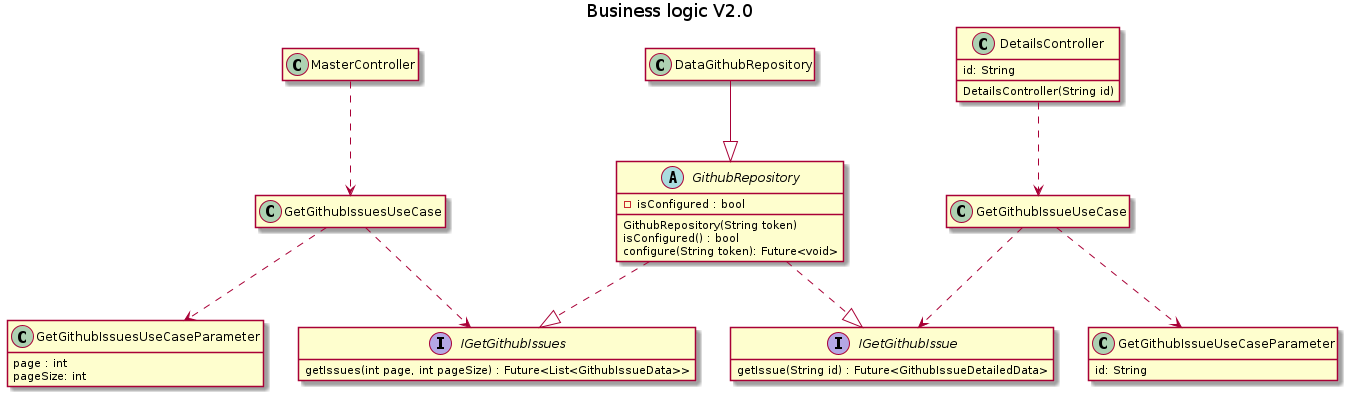

The diagram above was rendered by PlantUML. Its source (embedded in the PNG):
@startuml business_logic
title Business logic V2.0
hide empty members

Class MasterController{
}
class DetailsController{
    id: String
    DetailsController(String id)
}
class GetGithubIssuesUseCase
{

}
class GetGithubIssueUseCase
{
    
}
class GetGithubIssuesUseCaseParameter
{
    page : int
    pageSize: int
}
class GetGithubIssueUseCaseParameter
{
    id: String
}

interface IGetGithubIssues
{
    getIssues(int page, int pageSize) : Future<List<GithubIssueData>>
}    
interface IGetGithubIssue
{
    getIssue(String id) : Future<GithubIssueDetailedData>
}

class DataGithubRepository
{

}
abstract class GithubRepository{
    GithubRepository(String token)
    -isConfigured : bool
    isConfigured() : bool
    configure(String token): Future<void>
}
MasterController ..> GetGithubIssuesUseCase
DetailsController ..> GetGithubIssueUseCase
GetGithubIssueUseCase ..> GetGithubIssueUseCaseParameter
GetGithubIssuesUseCase ..> GetGithubIssuesUseCaseParameter

GithubRepository ..|> IGetGithubIssues
GithubRepository ..|> IGetGithubIssue
DataGithubRepository --|> GithubRepository
GetGithubIssueUseCase ..> IGetGithubIssue
GetGithubIssuesUseCase ..> IGetGithubIssues

@enduml